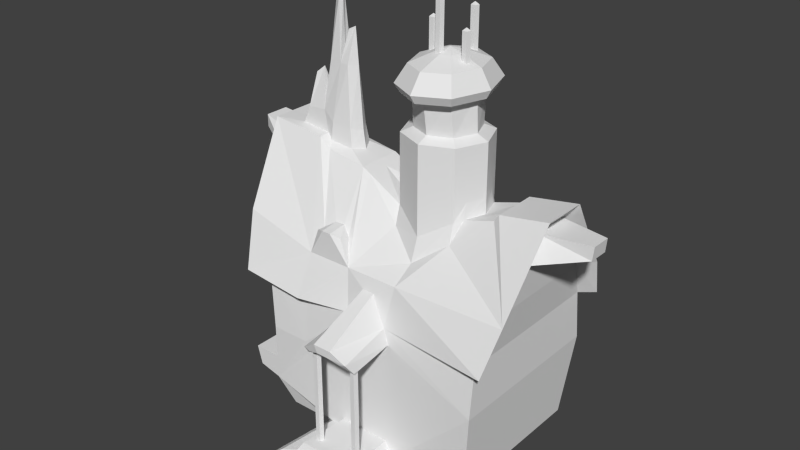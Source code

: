 # Source: cake_shop.blend  (saved by Blender 2.72.0; exported with 4.5.12 LTS)
import bpy
from mathutils import Matrix  # noqa: F401  (used for matrix-valued properties, if any)

bpy.ops.wm.read_factory_settings(use_empty=True)
scene = bpy.context.scene
scene.name = 'Scene'

# ---- collections
col_collection_1 = bpy.data.collections.new('Collection 1'); scene.collection.children.link(col_collection_1)

# ---- materials (node trees are filled in below, after node groups)
mat_material = bpy.data.materials.new('Material')
mat_material.alpha_threshold = 0.0
mat_material.use_transparent_shadow = False
mat_material.roughness = 0.5
mat_material.line_color = (0.0, 0.0, 0.0, 1.0)

# ---- material node trees

# ---- world
world_world = bpy.data.worlds.new('World'); scene.world = world_world
world_world.color = (0.05088, 0.05088, 0.05088)
world_world.use_sun_shadow = False
world_world.sun_shadow_jitter_overblur = 0.0
world_world.cycles.sampling_method = 'MANUAL'
world_world.cycles.sample_map_resolution = 256

# ---- meshes
me_cylinder_009 = bpy.data.meshes.new('Cylinder.009')
me_cylinder_009.from_pydata([(0.0, 1.0, -1.129), (0.9511, 0.309, -1.129), (0.5878, -0.809, -1.129), (-0.5878, -0.809, -1.129), (-0.9511, 0.309, -1.129), (1.748e-07, 1.0, 0.8706), (0.9511, 0.309, 0.8706), (0.5878, -0.809, 0.8706), (-0.5878, -0.809, 0.8706), (-0.9511, 0.309, 0.8706)], [], [(0, 5, 6, 1), (1, 6, 7, 2), (2, 7, 8, 3), (3, 8, 9, 4), (5, 0, 4, 9)])
_uv = me_cylinder_009.uv_layers.new(name='UVTex')
_uv.uv.foreach_set('vector', [0.8641, 0.1675, 0.8641, 0.2468, 0.8377, 0.2468, 0.8377, 0.1675, 0.8377, 0.1675, 0.8377, 0.2468, 0.8113, 0.2468, 0.8113, 0.1675, 0.8113, 0.1675, 0.8113, 0.2468, 0.785, 0.2468, 0.785, 0.1675, 0.785, 0.1675, 0.785, 0.2468, 0.7586, 0.2468, 0.7586, 0.1675, 0.7322, 0.2468, 0.7322, 0.1675, 0.7586, 0.1675, 0.7586, 0.2468])
me_cylinder_009.materials.append(mat_material)
me_cylinder_009.use_remesh_preserve_volume = False
me_cylinder_009.use_remesh_preserve_attributes = False
me_cylinder_009.use_mirror_vertex_groups = False
me_cylinder_009.update()
me_cylinder_008 = bpy.data.meshes.new('Cylinder.008')
me_cylinder_008.from_pydata([(0.0, 1.0, -3.625), (0.9511, 0.309, -3.625), (0.5878, -0.809, -3.625), (-0.5878, -0.809, -3.625), (-0.9511, 0.309, -3.625), (1.748e-07, 1.0, -1.625), (0.9511, 0.309, -1.625), (0.5878, -0.809, -1.625), (-0.5878, -0.809, -1.625), (-0.9511, 0.309, -1.625), (0.0, 0.0, -1.53)], [], [(10, 6, 5), (10, 7, 6), (10, 8, 7), (10, 9, 8), (10, 5, 9), (0, 5, 6, 1), (1, 6, 7, 2), (2, 7, 8, 3), (3, 8, 9, 4), (5, 0, 4, 9)])
_uv = me_cylinder_008.uv_layers.new(name='UVTex')
_uv.uv.foreach_set('vector', [0.8818, 0.2506, 0.8377, 0.2468, 0.8641, 0.2468, 0.8818, 0.2506, 0.8113, 0.2468, 0.8377, 0.2468, 0.7499, 0.2506, 0.785, 0.2468, 0.8113, 0.2468, 0.7499, 0.2506, 0.7586, 0.2468, 0.785, 0.2468, 0.7499, 0.2506, 0.7322, 0.2468, 0.7586, 0.2468, 0.8641, 0.1675, 0.8641, 0.2468, 0.8377, 0.2468, 0.8377, 0.1675, 0.8377, 0.1675, 0.8377, 0.2468, 0.8113, 0.2468, 0.8113, 0.1675, 0.8113, 0.1675, 0.8113, 0.2468, 0.785, 0.2468, 0.785, 0.1675, 0.785, 0.1675, 0.785, 0.2468, 0.7586, 0.2468, 0.7586, 0.1675, 0.7322, 0.2468, 0.7322, 0.1675, 0.7586, 0.1675, 0.7586, 0.2468])
me_cylinder_008.materials.append(mat_material)
me_cylinder_008.use_remesh_preserve_volume = False
me_cylinder_008.use_remesh_preserve_attributes = False
me_cylinder_008.use_mirror_vertex_groups = False
me_cylinder_008.update()
me_cylinder_007 = bpy.data.meshes.new('Cylinder.007')
me_cylinder_007.from_pydata([(0.0, 1.0, -1.129), (0.9511, 0.309, -1.129), (0.5878, -0.809, -1.129), (-0.5878, -0.809, -1.129), (-0.9511, 0.309, -1.129), (1.748e-07, 1.0, 0.8706), (0.9511, 0.309, 0.8706), (0.5878, -0.809, 0.8706), (-0.5878, -0.809, 0.8706), (-0.9511, 0.309, 0.8706)], [], [(0, 5, 6, 1), (1, 6, 7, 2), (2, 7, 8, 3), (3, 8, 9, 4), (5, 0, 4, 9)])
_uv = me_cylinder_007.uv_layers.new(name='UVTex')
_uv.uv.foreach_set('vector', [0.8641, 0.1675, 0.8641, 0.2468, 0.8377, 0.2468, 0.8377, 0.1675, 0.8377, 0.1675, 0.8377, 0.2468, 0.8113, 0.2468, 0.8113, 0.1675, 0.8113, 0.1675, 0.8113, 0.2468, 0.785, 0.2468, 0.785, 0.1675, 0.785, 0.1675, 0.785, 0.2468, 0.7586, 0.2468, 0.7586, 0.1675, 0.7322, 0.2468, 0.7322, 0.1675, 0.7586, 0.1675, 0.7586, 0.2468])
me_cylinder_007.materials.append(mat_material)
me_cylinder_007.use_remesh_preserve_volume = False
me_cylinder_007.use_remesh_preserve_attributes = False
me_cylinder_007.use_mirror_vertex_groups = False
me_cylinder_007.update()
me_cylinder_006 = bpy.data.meshes.new('Cylinder.006')
me_cylinder_006.from_pydata([(0.0, 1.0, -3.625), (0.9511, 0.309, -3.625), (0.5878, -0.809, -3.625), (-0.5878, -0.809, -3.625), (-0.9511, 0.309, -3.625), (1.748e-07, 1.0, -1.625), (0.9511, 0.309, -1.625), (0.5878, -0.809, -1.625), (-0.5878, -0.809, -1.625), (-0.9511, 0.309, -1.625), (0.0, 0.0, -1.53)], [], [(10, 6, 5), (10, 7, 6), (10, 8, 7), (10, 9, 8), (10, 5, 9), (0, 5, 6, 1), (1, 6, 7, 2), (2, 7, 8, 3), (3, 8, 9, 4), (5, 0, 4, 9)])
_uv = me_cylinder_006.uv_layers.new(name='UVTex')
_uv.uv.foreach_set('vector', [0.8818, 0.2506, 0.8377, 0.2468, 0.8641, 0.2468, 0.8818, 0.2506, 0.8113, 0.2468, 0.8377, 0.2468, 0.7499, 0.2506, 0.785, 0.2468, 0.8113, 0.2468, 0.7499, 0.2506, 0.7586, 0.2468, 0.785, 0.2468, 0.7499, 0.2506, 0.7322, 0.2468, 0.7586, 0.2468, 0.8641, 0.1675, 0.8641, 0.2468, 0.8377, 0.2468, 0.8377, 0.1675, 0.8377, 0.1675, 0.8377, 0.2468, 0.8113, 0.2468, 0.8113, 0.1675, 0.8113, 0.1675, 0.8113, 0.2468, 0.785, 0.2468, 0.785, 0.1675, 0.785, 0.1675, 0.785, 0.2468, 0.7586, 0.2468, 0.7586, 0.1675, 0.7322, 0.2468, 0.7322, 0.1675, 0.7586, 0.1675, 0.7586, 0.2468])
me_cylinder_006.materials.append(mat_material)
me_cylinder_006.use_remesh_preserve_volume = False
me_cylinder_006.use_remesh_preserve_attributes = False
me_cylinder_006.use_mirror_vertex_groups = False
me_cylinder_006.update()
me_cylinder_005 = bpy.data.meshes.new('Cylinder.005')
me_cylinder_005.from_pydata([(0.0, 1.0, -3.625), (0.9511, 0.309, -3.625), (0.5878, -0.809, -3.625), (-0.5878, -0.809, -3.625), (-0.9511, 0.309, -3.625), (1.748e-07, 1.0, -1.625), (0.9511, 0.309, -1.625), (0.5878, -0.809, -1.625), (-0.5878, -0.809, -1.625), (-0.9511, 0.309, -1.625), (0.0, 0.0, -1.53)], [], [(10, 6, 5), (10, 7, 6), (10, 8, 7), (10, 9, 8), (10, 5, 9), (0, 5, 6, 1), (1, 6, 7, 2), (2, 7, 8, 3), (3, 8, 9, 4), (5, 0, 4, 9)])
_uv = me_cylinder_005.uv_layers.new(name='UVTex')
_uv.uv.foreach_set('vector', [0.8818, 0.2506, 0.8377, 0.2468, 0.8641, 0.2468, 0.8818, 0.2506, 0.8113, 0.2468, 0.8377, 0.2468, 0.7499, 0.2506, 0.785, 0.2468, 0.8113, 0.2468, 0.7499, 0.2506, 0.7586, 0.2468, 0.785, 0.2468, 0.7499, 0.2506, 0.7322, 0.2468, 0.7586, 0.2468, 0.8641, 0.1675, 0.8641, 0.2468, 0.8377, 0.2468, 0.8377, 0.1675, 0.8377, 0.1675, 0.8377, 0.2468, 0.8113, 0.2468, 0.8113, 0.1675, 0.8113, 0.1675, 0.8113, 0.2468, 0.785, 0.2468, 0.785, 0.1675, 0.785, 0.1675, 0.785, 0.2468, 0.7586, 0.2468, 0.7586, 0.1675, 0.7322, 0.2468, 0.7322, 0.1675, 0.7586, 0.1675, 0.7586, 0.2468])
me_cylinder_005.materials.append(mat_material)
me_cylinder_005.use_remesh_preserve_volume = False
me_cylinder_005.use_remesh_preserve_attributes = False
me_cylinder_005.use_mirror_vertex_groups = False
me_cylinder_005.update()
me_cylinder_001 = bpy.data.meshes.new('Cylinder.001')
me_cylinder_001.from_pydata([(0.0, 1.0, -3.625), (0.9511, 0.309, -3.625), (0.5878, -0.809, -3.625), (-0.5878, -0.809, -3.625), (-0.9511, 0.309, -3.625), (1.748e-07, 1.0, -1.625), (0.9511, 0.309, -1.625), (0.5878, -0.809, -1.625), (-0.5878, -0.809, -1.625), (-0.9511, 0.309, -1.625), (0.0, 0.0, -1.53)], [], [(10, 6, 5), (10, 7, 6), (10, 8, 7), (10, 9, 8), (10, 5, 9), (0, 5, 6, 1), (1, 6, 7, 2), (2, 7, 8, 3), (3, 8, 9, 4), (5, 0, 4, 9)])
_uv = me_cylinder_001.uv_layers.new(name='UVTex')
_uv.uv.foreach_set('vector', [0.8818, 0.2506, 0.8377, 0.2468, 0.8641, 0.2468, 0.8818, 0.2506, 0.8113, 0.2468, 0.8377, 0.2468, 0.7499, 0.2506, 0.785, 0.2468, 0.8113, 0.2468, 0.7499, 0.2506, 0.7586, 0.2468, 0.785, 0.2468, 0.7499, 0.2506, 0.7322, 0.2468, 0.7586, 0.2468, 0.8641, 0.1675, 0.8641, 0.2468, 0.8377, 0.2468, 0.8377, 0.1675, 0.8377, 0.1675, 0.8377, 0.2468, 0.8113, 0.2468, 0.8113, 0.1675, 0.8113, 0.1675, 0.8113, 0.2468, 0.785, 0.2468, 0.785, 0.1675, 0.785, 0.1675, 0.785, 0.2468, 0.7586, 0.2468, 0.7586, 0.1675, 0.7322, 0.2468, 0.7322, 0.1675, 0.7586, 0.1675, 0.7586, 0.2468])
me_cylinder_001.materials.append(mat_material)
me_cylinder_001.use_remesh_preserve_volume = False
me_cylinder_001.use_remesh_preserve_attributes = False
me_cylinder_001.use_mirror_vertex_groups = False
me_cylinder_001.update()
me_cube_001 = bpy.data.meshes.new('Cube.001')
me_cube_001.from_pydata([(3.7, 0.6901, 5.14), (2.993, 0.983, 5.14), (3.993, -0.01699, 5.14), (3.7, -0.7241, 5.14), (2.993, -1.017, 5.14), (2.286, -0.7241, 5.14), (1.993, -0.01699, 5.14), (2.286, 0.6901, 5.14), (3.813, -0.4524, 4.854), (3.7, -0.7241, 4.457), (5.51, -0.4524, 4.73), (2.188, 0.4524, 4.854), (2.286, 0.6901, 4.506), (2.993, -1.017, 4.029), (1.993, -0.01699, 4.854), (2.993, 0.983, 4.079), (2.286, -0.7241, 4.457), (2.174, -0.4524, 4.854), (3.993, -0.01699, 4.854), (5.192, -2.041, 1.0), (2.994, -1.964, 1.845), (3.539, -1.897, -1.0), (4.998, -1.897, -1.0), (1.709, -1.964, 1.845), (1.165, -1.897, -1.0), (4.998, 1.788, -1.0), (3.473, 1.788, -1.0), (2.994, 2.041, 1.0), (5.192, 2.041, 1.0), (1.252, 1.788, -1.0), (1.709, 2.041, 1.0), (5.351, -1.464, 3.18), (4.998, 2.384e-07, -1.0), (5.192, -9.537e-07, 1.0), (5.351, -7.313e-07, 3.18), (5.51, -3.295e-07, 4.73), (5.351, 1.464, 3.18), (5.51, 0.4524, 4.73), (1.709, 1.901, 2.215), (2.994, 1.901, 2.215), (5.192, 1.901, 2.215), (5.192, -1.901, 2.215), (5.192, -9.127e-07, 2.215), (3.7, 0.6901, 4.506), (3.799, 0.4524, 4.854), (2.286, 0.6901, 6.09), (1.993, -0.01699, 6.09), (2.286, -0.7241, 6.09), (2.993, -1.017, 6.09), (3.7, -0.7241, 6.09), (3.993, -0.01699, 6.09), (2.993, 0.983, 6.09), (3.7, 0.6901, 6.09), (3.508, 0.498, 6.202), (2.993, 0.7113, 6.202), (3.722, -0.01699, 6.202), (3.508, -0.5319, 6.202), (2.993, -0.7452, 6.202), (2.478, -0.5319, 6.202), (2.265, -0.01699, 6.202), (2.478, 0.498, 6.202), (-0.3191, 2.041, 1.0), (-0.5269, 1.901, 2.373), (-0.7714, -1.464, 3.608), (-1.091, -0.4524, 5.064), (-0.7714, 1.464, 3.608), (0.07196, 1.788, -1.0), (0.07196, 1.151e-06, -1.0), (-1.091, 0.4524, 5.064), (0.07196, -1.897, -1.0), (-0.5269, -1.901, 2.373), (-1.091, 3.406e-07, 5.064), (-0.3191, -2.041, 1.0), (-0.7714, 6.868e-07, 3.608), (-0.5269, 8.562e-07, 2.373), (-0.3191, 9.127e-07, 1.0), (2.133, -3.285, 2.17), (2.57, -3.285, 2.17), (1.709, -3.021, 1.673), (2.994, -3.021, 1.673), (2.748, -3.021, 1.749), (1.955, -3.021, 1.751), (2.486, -3.285, 1.992), (2.217, -3.285, 1.992), (2.217, -1.869, 2.378), (2.486, -1.869, 2.378), (1.386, -2.041, -0.8321), (3.318, -2.041, -0.8321), (3.468, -3.485, -0.8321), (1.236, -3.485, -0.8321), (0.9807, -3.671, -1.0), (3.723, -3.671, -1.0), (1.535, -3.334, -0.7931), (3.169, -3.334, -0.7931), (3.059, -2.041, -0.7931), (1.644, -2.041, -0.7931), (1.736, -2.035, -0.6141), (2.968, -2.035, -0.6141), (3.063, -3.224, -0.6141), (1.64, -3.224, -0.6141), (2.188, 0.5505, 4.299), (1.993, -0.01109, 4.299), (3.993, -0.01109, 4.486), (3.799, 0.5504, 4.486), (2.286, 0.8348, 4.064), (2.993, 1.185, 3.543), (2.993, -1.207, 3.483), (2.286, -0.857, 4.003), (-1.478, -0.532, 5.415), (-1.478, 0.009229, 5.415), (-1.478, 0.5505, 5.415), (-0.9141, -2.231, 2.371), (-1.159, -1.742, 3.64), (-1.159, 1.76, 3.64), (-0.9141, 2.165, 2.38), (1.709, 2.165, 2.221), (2.994, 2.165, 2.221), (5.844, -0.532, 5.082), (5.844, 0.009228, 5.082), (5.526, 2.165, 2.221), (2.174, -0.532, 4.299), (5.844, 0.5504, 5.082), (3.813, -0.532, 4.486), (3.7, -0.857, 4.003), (5.685, 1.76, 3.212), (3.7, 0.8348, 4.064), (5.526, -2.231, 2.212), (5.685, -1.742, 3.212), (1.288, 0.5505, 4.8), (1.288, 0.009228, 4.8), (1.709, 1.76, 3.151), (2.994, 1.76, 3.151), (2.994, -1.742, 3.151), (1.288, -0.532, 4.8), (2.502, 0.587, 7.048), (2.299, -0.01699, 7.048), (2.502, -0.621, 7.048), (2.993, -0.8712, 7.048), (3.485, -0.621, 7.048), (3.688, -0.01699, 7.048), (2.993, 0.8372, 7.048), (3.485, 0.587, 7.048), (3.638, 0.7752, 6.98), (2.993, 1.103, 6.98), (3.904, -0.01699, 6.98), (3.638, -0.8092, 6.98), (2.993, -1.137, 6.98), (2.349, -0.8092, 6.98), (2.082, -0.01699, 6.98), (2.349, 0.7752, 6.98), (2.274, 0.8678, 7.18), (1.976, -0.01699, 7.18), (2.274, -0.9018, 7.18), (2.993, -1.268, 7.18), (3.713, -0.9018, 7.18), (4.011, -0.01699, 7.18), (2.993, 1.234, 7.18), (3.713, 0.8678, 7.18), (3.541, 0.657, 7.58), (2.993, 0.9361, 7.58), (3.768, -0.01699, 7.58), (3.541, -0.6909, 7.58), (2.993, -0.9701, 7.58), (2.445, -0.6909, 7.58), (2.218, -0.01699, 7.58), (2.445, 0.657, 7.58), (2.785, 0.2396, 7.78), (2.698, -0.01699, 7.78), (2.785, -0.2735, 7.78), (2.993, -0.3798, 7.78), (3.202, -0.2735, 7.78), (3.288, -0.01699, 7.78), (2.993, 0.3458, 7.78), (3.202, 0.2396, 7.78), (2.991, -0.01699, 7.869), (1.848, -1.936, 2.192), (2.858, -1.936, 2.192), (2.924, -3.217, 1.94), (1.784, -3.217, 1.94), (1.949, -3.217, 1.89), (2.76, -3.217, 1.889), (2.754, -1.931, 1.96), (1.952, -1.931, 1.96), (-0.3191, 2.041, -0.3645), (-0.3191, -2.041, -0.3645), (-0.3191, 1.071e-06, -0.3645), (-0.3191, 2.041, 0.2118), (-0.3191, -2.041, 0.2118), (-0.3191, 1.02e-06, 0.2118), (-0.9708, 1.08e-06, 0.2118), (-0.9708, -2.041, 0.2118), (-0.9708, 2.041, 0.2118), (-0.8487, 1.134e-06, -0.2321), (-0.8487, -2.041, -0.2321), (-0.8487, 2.041, -0.2321), (0.6247, 2.041, 1.0), (0.6247, 1.901, 2.215), (0.6247, -1.901, 2.215), (0.6247, -2.041, 1.0), (0.6247, -2.231, 2.212), (0.6247, 2.165, 2.221), (-0.1452, -0.532, 5.277), (-0.1452, 0.5505, 5.277), (0.6247, 1.76, 3.151), (1.102, 0.009229, 4.9), (1.102, -0.532, 4.9), (0.1267, -0.532, 5.053), (1.102, 0.5505, 4.9), (0.1267, 0.5505, 5.053), (2.208, -1.838, 2.852), (2.495, -1.838, 2.852), (4.566, -0.00432, 4.713), (4.675, 0.002454, 4.883), (4.552, 0.5504, 4.713), (4.666, 0.5504, 4.883), (4.671, -0.532, 4.883), (4.562, -0.532, 4.713), (5.448, -4.849e-07, 4.131), (5.448, -0.8437, 4.131), (5.448, 0.8437, 4.131), (5.783, 1.019, 4.358), (5.783, -1.0, 4.358), (-0.9847, -0.7888, 4.58), (-0.9847, 0.7888, 4.58), (-0.9847, 4.557e-07, 4.58), (-2.053, 8.342e-07, 4.951), (-2.053, 0.2917, 4.951), (-2.053, -0.2917, 4.951), (-2.053, 7.592e-07, 5.247), (-2.053, 0.2927, 5.247), (-2.053, -0.2927, 5.247), (6.652, 0.242, 4.417), (6.652, -0.242, 4.417), (6.652, -1.309e-06, 4.417), (6.685, 0.2387, 4.734), (6.685, -1.227e-06, 4.734), (6.685, -0.2387, 4.734), (0.02022, 0.3866, 5.175), (0.5533, 0.305, 5.091), (0.02022, -0.3493, 5.175), (0.5533, -0.2865, 5.091), (0.7125, 0.009229, 5.038), (-0.1284, 0.305, 5.298), (-0.1284, -0.2865, 5.298), (-0.8567, 0.305, 5.373), (-0.9378, 0.009229, 5.373), (-0.8567, -0.2865, 5.373), (-0.7262, -0.2448, 5.758), (-0.8072, 0.009229, 5.758), (-0.7262, 0.2632, 5.758), (-0.2704, 0.2632, 5.799), (0.6441, 0.009229, 5.463), (0.4849, -0.2448, 5.516), (0.02704, -0.3076, 5.588), (0.4849, 0.2632, 5.516), (0.02704, 0.3448, 5.588), (-0.2704, -0.2448, 5.799), (-0.2704, 0.009229, 5.928), (-0.4593, 0.009229, 6.701), (-0.6291, 0.08175, 6.545), (-0.6673, 0.009229, 6.521), (-0.6291, -0.06329, 6.545), (-0.1937, 0.009229, 6.939), (-0.1112, -0.1683, 6.939), (0.1739, 0.1868, 6.939), (0.379, 0.1868, 6.939), (0.1739, -0.1683, 6.939), (0.379, -0.1683, 6.939), (0.1739, 0.009229, 6.939), (0.5382, 0.009229, 6.939), (-0.1112, 0.1868, 6.939), (0.1328, 0.009229, 8.327), (0.09582, -0.0839, 8.348), (0.09582, 0.1024, 8.348), (-0.0419, 0.009229, 8.426), (0.356, 0.009229, 7.711), (0.356, -0.07525, 7.711), (0.4816, -0.003005, 7.778), (0.356, 0.09371, 7.711), (0.7659, -1.44, 3.634), (1.417, -1.385, 3.634), (1.428, -1.656, 3.719), (0.7777, -1.656, 3.719), (0.6247, -1.742, 3.151), (1.709, -1.742, 3.151), (0.9828, -1.302, 3.838), (1.2, -1.284, 3.838), (1.211, -1.755, 3.794), (0.9946, -1.755, 3.794)], [], [(9, 8, 3), (12, 11, 7), (25, 26, 27, 28), (26, 29, 30, 27), (32, 25, 28, 33), (33, 19, 22, 32), (42, 34, 31, 41), (40, 36, 34, 42), (9, 3, 4, 13), (3, 8, 18, 2), (0, 43, 15, 1), (2, 0, 52, 50), (5, 4, 48, 47), (6, 5, 47, 46), (1, 7, 45, 51), (0, 1, 51, 52), (7, 6, 46, 45), (3, 2, 50, 49), (4, 3, 49, 48), (48, 49, 56, 57), (49, 50, 55, 56), (45, 46, 59, 60), (52, 51, 54, 53), (51, 45, 60, 54), (46, 47, 58, 59), (47, 48, 57, 58), (50, 52, 53, 55), (70, 63, 73, 74), (74, 73, 65, 62), (77, 76, 83, 82), (82, 83, 84, 85), (23, 182, 81, 78), (20, 79, 80, 181), (20, 181, 182, 23), (87, 22, 19), (20, 87, 19), (87, 21, 22), (23, 86, 87, 20), (21, 87, 88, 91), (86, 24, 90, 89), (89, 90, 91, 88), (88, 87, 94, 93), (89, 88, 93, 92), (86, 89, 92, 95), (95, 92, 99, 96), (92, 93, 98, 99), (93, 94, 97, 98), (97, 96, 99, 98), (4, 5, 16, 13), (1, 15, 12, 7), (7, 11, 14, 6), (5, 6, 14, 17), (5, 17, 16), (14, 11, 100, 101), (44, 18, 102, 103), (12, 15, 105, 104), (13, 16, 107, 106), (71, 64, 108, 109), (68, 71, 109, 110), (63, 70, 111, 112), (62, 65, 113, 114), (39, 38, 115, 116), (10, 35, 118, 117), (40, 39, 116, 119), (16, 17, 120, 107), (35, 37, 121, 118), (17, 14, 101, 120), (8, 9, 123, 122), (36, 40, 119, 124), (43, 44, 103, 125), (15, 43, 125, 105), (18, 8, 122, 102), (176, 41, 126), (41, 31, 127, 126), (9, 13, 106, 123), (11, 12, 104, 100), (100, 128, 129, 101), (104, 130, 128), (104, 105, 131, 130), (105, 125, 124, 131), (123, 106, 132, 127), (106, 107, 284, 132), (120, 101, 129, 133), (107, 120, 133, 284), (126, 127, 132, 176), (116, 131, 124, 119), (115, 130, 131, 116), (100, 104, 128), (0, 2, 18, 44), (0, 44, 43), (55, 53, 141, 139), (58, 57, 137, 136), (59, 58, 136, 135), (54, 60, 134, 140), (53, 54, 140, 141), (60, 59, 135, 134), (56, 55, 139, 138), (57, 56, 138, 137), (138, 145, 146, 137), (139, 144, 145, 138), (135, 148, 149, 134), (140, 143, 142, 141), (134, 149, 143, 140), (136, 147, 148, 135), (137, 146, 147, 136), (141, 142, 144, 139), (142, 157, 155, 144), (146, 153, 152, 147), (147, 152, 151, 148), (149, 150, 156, 143), (143, 156, 157, 142), (148, 151, 150, 149), (144, 155, 154, 145), (145, 154, 153, 146), (154, 161, 162, 153), (155, 160, 161, 154), (151, 164, 165, 150), (156, 159, 158, 157), (150, 165, 159, 156), (152, 163, 164, 151), (153, 162, 163, 152), (157, 158, 160, 155), (158, 173, 171, 160), (162, 169, 168, 163), (163, 168, 167, 164), (165, 166, 172, 159), (159, 172, 173, 158), (164, 167, 166, 165), (160, 171, 170, 161), (161, 170, 169, 162), (170, 174, 169), (171, 174, 170), (167, 174, 166), (172, 174, 173), (166, 174, 172), (168, 174, 167), (169, 174, 168), (173, 174, 171), (20, 176, 177, 79), (176, 77, 177), (175, 178, 76), (175, 23, 78, 178), (76, 178, 179, 83), (178, 78, 81, 179), (79, 177, 180, 80), (177, 77, 82, 180), (80, 180, 181), (180, 82, 85, 181), (83, 179, 182, 84), (179, 81, 182), (181, 85, 84, 182), (183, 66, 67, 185), (185, 67, 69, 184), (61, 186, 188, 75), (75, 188, 187, 72), (187, 188, 189, 190), (188, 186, 191, 189), (184, 187, 190, 193), (186, 183, 194, 191), (185, 184, 193, 192), (183, 185, 192, 194), (191, 194, 192, 189), (189, 192, 193, 190), (70, 197, 199, 111), (197, 175, 199), (38, 196, 200, 115), (196, 62, 114, 200), (284, 283, 199, 175), (283, 112, 111, 199), (115, 200, 203, 130), (200, 114, 113, 203), (29, 66, 183, 186), (61, 195, 186), (29, 186, 195, 30), (24, 86, 184, 69), (23, 198, 184, 86), (184, 198, 72, 187), (129, 204, 205, 133), (128, 207, 204, 129), (208, 207, 130, 203), (207, 128, 130), (210, 209, 76, 77), (176, 210, 77), (209, 175, 76), (209, 210, 132, 284), (175, 209, 284), (210, 176, 132), (23, 175, 197, 198), (70, 72, 198, 197), (70, 74, 75, 72), (61, 75, 74, 62), (19, 41, 176, 20), (19, 33, 42, 41), (28, 40, 42, 33), (27, 39, 40, 28), (27, 30, 38, 39), (30, 195, 196, 38), (61, 62, 196, 195), (102, 211, 213, 103), (211, 212, 214, 213), (212, 118, 121, 214), (122, 216, 211, 102), (216, 215, 212, 211), (215, 117, 118, 212), (216, 122, 123), (103, 213, 125), (124, 213, 214), (124, 125, 213), (123, 127, 216), (127, 215, 216), (34, 217, 218, 31), (36, 219, 217, 34), (37, 219, 220, 121), (219, 36, 124, 220), (31, 218, 221, 127), (218, 10, 117, 221), (63, 222, 224, 73), (73, 224, 223, 65), (108, 112, 283, 201), (202, 208, 203), (110, 202, 203, 113), (65, 68, 110, 113), (63, 112, 108, 64), (223, 224, 225, 226), (224, 222, 227, 225), (68, 223, 226, 229), (222, 64, 230, 227), (64, 71, 228, 230), (71, 68, 229, 228), (227, 230, 228, 225), (225, 228, 229, 226), (121, 220, 124, 214), (117, 215, 127, 221), (217, 219, 231, 233), (218, 217, 233, 232), (219, 37, 234, 231), (10, 218, 232, 236), (35, 10, 236, 235), (37, 35, 235, 234), (233, 235, 236, 232), (231, 234, 235, 233), (204, 207, 238, 241), (205, 204, 241, 240), (208, 202, 242, 237), (207, 208, 237, 238), (201, 206, 239, 243), (206, 205, 240, 239), (202, 110, 244, 242), (108, 201, 243, 246), (110, 109, 245, 244), (109, 108, 246, 245), (245, 246, 247, 248), (244, 245, 248, 249), (246, 243, 256, 247), (242, 244, 249, 250), (239, 240, 252, 253), (243, 239, 253, 256), (238, 237, 255, 254), (237, 242, 250, 255), (240, 241, 251, 252), (241, 238, 254, 251), (256, 257, 258), (257, 250, 258), (250, 249, 259, 258), (247, 256, 258, 261), (249, 248, 260, 259), (248, 247, 261, 260), (256, 253, 266, 263), (250, 257, 262, 270), (257, 256, 263, 262), (251, 254, 265, 269), (252, 251, 269, 267), (255, 250, 270, 264), (254, 255, 264, 265), (253, 252, 267, 266), (259, 260, 261, 258), (268, 264, 273, 271), (266, 268, 271, 272), (264, 270, 274, 273), (262, 263, 274), (270, 262, 274), (263, 266, 272, 274), (264, 268, 275, 278), (268, 266, 276, 275), (266, 267, 277, 276), (265, 264, 278, 277), (267, 269, 277), (269, 265, 277), (278, 275, 276, 277), (271, 273, 274, 272), (284, 133, 205, 280), (201, 283, 279, 206), (284, 280, 281), (279, 283, 282), (285, 286, 205, 206), (279, 285, 206), (286, 280, 205), (286, 285, 288, 287), (287, 288, 283, 284), (281, 287, 284), (288, 282, 283), (279, 282, 285), (282, 288, 285), (281, 286, 287), (280, 286, 281)])
_uv = me_cube_001.uv_layers.new(name='UVTex')
_uv.uv.foreach_set('vector', [0.5006, 0.4188, 0.5209, 0.4486, 0.5006, 0.47, 0.7139, 0.4222, 0.7317, 0.4482, 0.7139, 0.4696, 0.01721, 0.6105, 0.1197, 0.6105, 0.1519, 0.7449, 0.00421, 0.7449, 0.1197, 0.6105, 0.2689, 0.6105, 0.2382, 0.7449, 0.1519, 0.7449, 0.5564, 0.007153, 0.6763, 0.007153, 0.6933, 0.1413, 0.5564, 0.1413, 0.5564, 0.1413, 0.4195, 0.1413, 0.4292, 0.007153, 0.5564, 0.007153, 0.5564, 0.2227, 0.5564, 0.2874, 0.4582, 0.2874, 0.4289, 0.2227, 0.6839, 0.2227, 0.6546, 0.2874, 0.5564, 0.2874, 0.5564, 0.2227, 0.4999, 0.419, 0.4999, 0.47, 0.447, 0.47, 0.447, 0.387, 0.5006, 0.47, 0.5209, 0.4486, 0.5536, 0.4486, 0.5536, 0.47, 0.6074, 0.47, 0.6074, 0.4226, 0.6602, 0.3906, 0.6602, 0.47, 0.5536, 0.47, 0.6066, 0.47, 0.6066, 0.5412, 0.5536, 0.5412, 0.3942, 0.47, 0.447, 0.47, 0.447, 0.541, 0.3942, 0.541, 0.7668, 0.4696, 0.8197, 0.4696, 0.8197, 0.5407, 0.7668, 0.5407, 0.6602, 0.47, 0.7131, 0.47, 0.7131, 0.541, 0.6602, 0.541, 0.6074, 0.47, 0.6602, 0.47, 0.6602, 0.541, 0.6074, 0.541, 0.7139, 0.4696, 0.7668, 0.4696, 0.7668, 0.5407, 0.7139, 0.5407, 0.5006, 0.47, 0.5536, 0.47, 0.5536, 0.5412, 0.5006, 0.5412, 0.447, 0.47, 0.4999, 0.47, 0.4999, 0.541, 0.447, 0.541, 0.3928, 0.843, 0.4339, 0.86, 0.4228, 0.8712, 0.3928, 0.8588, 0.4339, 0.86, 0.451, 0.9012, 0.4352, 0.9012, 0.4228, 0.8712, 0.3517, 0.9423, 0.3347, 0.9012, 0.3505, 0.9012, 0.3629, 0.9311, 0.4339, 0.9423, 0.3928, 0.9593, 0.3928, 0.9435, 0.4228, 0.9311, 0.3928, 0.9593, 0.3517, 0.9423, 0.3629, 0.9311, 0.3928, 0.9435, 0.3347, 0.9012, 0.3517, 0.86, 0.3629, 0.8712, 0.3505, 0.9012, 0.3517, 0.86, 0.3928, 0.843, 0.3928, 0.8588, 0.3629, 0.8712, 0.451, 0.9012, 0.4339, 0.9423, 0.4228, 0.9311, 0.4352, 0.9012, 0.6888, 0.8382, 0.6594, 0.9214, 0.5609, 0.9214, 0.5609, 0.8382, 0.5609, 0.8382, 0.5609, 0.9214, 0.4623, 0.9214, 0.4329, 0.8382, 0.244, 0.9822, 0.2037, 0.9822, 0.2114, 0.9657, 0.2363, 0.9657, 0.9395, 0.1403, 0.9137, 0.1403, 0.9137, 0.004781, 0.9395, 0.004781, 0.8651, 0.01385, 0.8884, 0.01073, 0.8887, 0.1151, 0.8651, 0.1151, 0.9881, 0.01385, 0.9881, 0.1151, 0.9645, 0.1151, 0.9651, 0.01073, 0.2714, 0.1978, 0.2549, 0.2064, 0.2017, 0.2064, 0.1852, 0.1978, 0.2931, 0.01808, 0.4059, 0.006818, 0.4189, 0.141, 0.2714, 0.1978, 0.2931, 0.01808, 0.4189, 0.141, 0.2931, 0.01808, 0.3079, 0.006818, 0.4059, 0.006818, 0.1852, 0.1978, 0.1634, 0.01808, 0.2931, 0.01808, 0.2714, 0.1978, 0.2759, 0.4005, 0.269, 0.396, 0.2737, 0.3511, 0.2816, 0.3452, 0.2088, 0.396, 0.2019, 0.4005, 0.1962, 0.3452, 0.2041, 0.3511, 0.2041, 0.3511, 0.1962, 0.3452, 0.2816, 0.3452, 0.2737, 0.3511, 0.2737, 0.3511, 0.269, 0.396, 0.2609, 0.396, 0.2644, 0.3557, 0.2041, 0.3511, 0.2737, 0.3511, 0.2644, 0.3557, 0.2135, 0.3557, 0.2088, 0.396, 0.2041, 0.3511, 0.2135, 0.3557, 0.2169, 0.396, 0.2169, 0.396, 0.2135, 0.3557, 0.2167, 0.3592, 0.2197, 0.3962, 0.2135, 0.3557, 0.2644, 0.3557, 0.2611, 0.3592, 0.2167, 0.3592, 0.2644, 0.3557, 0.2609, 0.396, 0.2581, 0.3962, 0.2611, 0.3592, 0.2581, 0.3962, 0.2197, 0.3962, 0.2167, 0.3592, 0.2611, 0.3592, 0.447, 0.47, 0.3942, 0.47, 0.3942, 0.419, 0.447, 0.387, 0.6602, 0.47, 0.6602, 0.3906, 0.7131, 0.4226, 0.7131, 0.47, 0.7139, 0.4696, 0.7317, 0.4482, 0.7668, 0.4482, 0.7668, 0.4696, 0.8197, 0.4696, 0.7668, 0.4696, 0.7668, 0.4482, 0.7994, 0.4482, 0.8197, 0.4696, 0.7994, 0.4482, 0.8197, 0.4185, 0.7668, 0.4482, 0.7317, 0.4482, 0.7244, 0.4067, 0.7664, 0.4067, 0.5887, 0.4486, 0.5536, 0.4486, 0.554, 0.421, 0.5961, 0.421, 0.7131, 0.4226, 0.6602, 0.3906, 0.6602, 0.3506, 0.7131, 0.3895, 0.447, 0.387, 0.3942, 0.419, 0.3942, 0.3851, 0.447, 0.3462, 0.904, 0.2102, 0.904, 0.1972, 0.9152, 0.1949, 0.9152, 0.2105, 0.904, 0.2232, 0.904, 0.2102, 0.9152, 0.2105, 0.9152, 0.226, 0.8949, 0.1681, 0.8878, 0.1556, 0.899, 0.1461, 0.906, 0.1601, 0.8878, 0.2648, 0.8949, 0.2523, 0.906, 0.2608, 0.899, 0.2724, 0.7866, 0.2648, 0.8236, 0.2648, 0.8236, 0.2724, 0.7866, 0.2724, 0.7143, 0.1972, 0.7143, 0.2102, 0.7047, 0.2105, 0.7047, 0.1949, 0.7235, 0.2648, 0.7866, 0.2648, 0.7866, 0.2724, 0.7138, 0.2724, 0.8197, 0.4185, 0.7994, 0.4482, 0.8053, 0.4067, 0.8197, 0.3846, 0.7143, 0.2102, 0.7143, 0.2232, 0.7047, 0.226, 0.7047, 0.2105, 0.7994, 0.4482, 0.7668, 0.4482, 0.7664, 0.4067, 0.8053, 0.4067, 0.5209, 0.4486, 0.5006, 0.4188, 0.5003, 0.3855, 0.515, 0.421, 0.7189, 0.2523, 0.7235, 0.2648, 0.7138, 0.2724, 0.7093, 0.2608, 0.6066, 0.4225, 0.5887, 0.4486, 0.5961, 0.421, 0.6074, 0.39, 0.6602, 0.3906, 0.6074, 0.4226, 0.6074, 0.3895, 0.6602, 0.3506, 0.5536, 0.4486, 0.5209, 0.4486, 0.515, 0.421, 0.554, 0.421, 0.7905, 0.1546, 0.7235, 0.1556, 0.7138, 0.1461, 0.7235, 0.1556, 0.7189, 0.1681, 0.7093, 0.1601, 0.7138, 0.1461, 0.4999, 0.419, 0.447, 0.387, 0.447, 0.3462, 0.4999, 0.3851, 0.7317, 0.4482, 0.7139, 0.4222, 0.7134, 0.3898, 0.7244, 0.4067, 0.2586, 0.9105, 0.1957, 0.9105, 0.1957, 0.8726, 0.245, 0.8712, 0.1907, 0.4965, 0.2195, 0.4508, 0.2406, 0.5333, 0.1907, 0.4965, 0.1553, 0.4704, 0.1553, 0.4508, 0.2195, 0.4508, 0.1553, 0.4704, 0.1199, 0.4965, 0.02068, 0.4539, 0.1553, 0.4508, 0.2794, 0.3214, 0.243, 0.2947, 0.2431, 0.2776, 0.3811, 0.2808, 0.243, 0.2947, 0.2068, 0.3213, 0.1772, 0.2776, 0.2431, 0.2776, 0.2576, 0.8348, 0.245, 0.8712, 0.1957, 0.8726, 0.1957, 0.8348, 0.2068, 0.3213, 0.201, 0.3365, 0.1556, 0.3622, 0.1772, 0.2776, 0.3729, 0.2295, 0.3811, 0.2808, 0.2431, 0.2776, 0.2361, 0.2285, 0.1553, 0.4043, 0.1553, 0.4508, 0.02068, 0.4539, 0.02862, 0.4043, 0.2195, 0.4043, 0.2195, 0.4508, 0.1553, 0.4508, 0.1553, 0.4043, 0.1956, 0.5082, 0.1907, 0.4965, 0.2406, 0.5333, 0.6066, 0.47, 0.5536, 0.47, 0.5536, 0.4486, 0.5887, 0.4486, 0.6066, 0.47, 0.5887, 0.4486, 0.6066, 0.4225, 0.5542, 0.545, 0.5925, 0.545, 0.5991, 0.6078, 0.5542, 0.6078, 0.4081, 0.5442, 0.447, 0.5442, 0.447, 0.6082, 0.4099, 0.6082, 0.7666, 0.5447, 0.8048, 0.5447, 0.8114, 0.6075, 0.7666, 0.6075, 0.6598, 0.5447, 0.6988, 0.5447, 0.697, 0.6087, 0.6598, 0.6087, 0.6209, 0.5447, 0.6598, 0.5447, 0.6598, 0.6087, 0.6227, 0.6087, 0.7283, 0.5447, 0.7666, 0.5447, 0.7666, 0.6075, 0.7217, 0.6075, 0.516, 0.545, 0.5542, 0.545, 0.5542, 0.6078, 0.5094, 0.6078, 0.447, 0.5442, 0.486, 0.5442, 0.4842, 0.6082, 0.447, 0.6082, 0.7822, 0.8496, 0.7662, 0.838, 0.7121, 0.838, 0.7421, 0.8496, 0.8466, 0.8496, 0.8467, 0.838, 0.7662, 0.838, 0.7822, 0.8496, 0.8456, 0.8496, 0.8453, 0.838, 0.968, 0.838, 0.9348, 0.8496, 0.9507, 0.8496, 0.9809, 0.838, 0.9271, 0.838, 0.911, 0.8496, 0.9348, 0.8496, 0.968, 0.838, 0.9809, 0.838, 0.9507, 0.8496, 0.7571, 0.8496, 0.7239, 0.838, 0.8453, 0.838, 0.8456, 0.8496, 0.7421, 0.8496, 0.7121, 0.838, 0.7239, 0.838, 0.7571, 0.8496, 0.911, 0.8496, 0.9271, 0.838, 0.8467, 0.838, 0.8466, 0.8496, 0.9271, 0.838, 0.9345, 0.8718, 0.8468, 0.8718, 0.8467, 0.838, 0.7121, 0.838, 0.698, 0.8718, 0.7067, 0.8718, 0.7239, 0.838, 0.7239, 0.838, 0.7067, 0.8718, 0.8451, 0.8718, 0.8453, 0.838, 0.968, 0.838, 0.9852, 0.8718, 0.9951, 0.8718, 0.9809, 0.838, 0.9809, 0.838, 0.9951, 0.8718, 0.9345, 0.8718, 0.9271, 0.838, 0.8453, 0.838, 0.8451, 0.8718, 0.9852, 0.8718, 0.968, 0.838, 0.8467, 0.838, 0.8468, 0.8718, 0.7589, 0.8718, 0.7662, 0.838, 0.7662, 0.838, 0.7589, 0.8718, 0.698, 0.8718, 0.7121, 0.838, 0.7589, 0.8718, 0.776, 0.9394, 0.7307, 0.9394, 0.698, 0.8718, 0.8468, 0.8718, 0.8467, 0.9394, 0.776, 0.9394, 0.7589, 0.8718, 0.8451, 0.8718, 0.8455, 0.9394, 0.9468, 0.9394, 0.9852, 0.8718, 0.9951, 0.8718, 0.9621, 0.9394, 0.9172, 0.9394, 0.9345, 0.8718, 0.9852, 0.8718, 0.9468, 0.9394, 0.9621, 0.9394, 0.9951, 0.8718, 0.7067, 0.8718, 0.745, 0.9394, 0.8455, 0.9394, 0.8451, 0.8718, 0.698, 0.8718, 0.7307, 0.9394, 0.745, 0.9394, 0.7067, 0.8718, 0.9345, 0.8718, 0.9172, 0.9394, 0.8467, 0.9394, 0.8468, 0.8718, 0.9172, 0.9394, 0.8764, 0.9731, 0.8464, 0.9731, 0.8467, 0.9394, 0.7307, 0.9394, 0.801, 0.9731, 0.8116, 0.9731, 0.745, 0.9394, 0.745, 0.9394, 0.8116, 0.9731, 0.846, 0.9731, 0.8455, 0.9394, 0.9468, 0.9394, 0.8806, 0.9731, 0.8915, 0.9731, 0.9621, 0.9394, 0.9621, 0.9394, 0.8915, 0.9731, 0.8764, 0.9731, 0.9172, 0.9394, 0.8455, 0.9394, 0.846, 0.9731, 0.8806, 0.9731, 0.9468, 0.9394, 0.8467, 0.9394, 0.8464, 0.9731, 0.8164, 0.9731, 0.776, 0.9394, 0.776, 0.9394, 0.8164, 0.9731, 0.801, 0.9731, 0.7307, 0.9394, 0.8164, 0.9731, 0.8462, 0.9881, 0.801, 0.9731, 0.8464, 0.9731, 0.8462, 0.9881, 0.8164, 0.9731, 0.846, 0.9731, 0.8462, 0.9881, 0.8806, 0.9731, 0.8915, 0.9731, 0.8462, 0.9881, 0.8764, 0.9731, 0.8806, 0.9731, 0.8462, 0.9881, 0.8915, 0.9731, 0.8116, 0.9731, 0.8462, 0.9881, 0.846, 0.9731, 0.801, 0.9731, 0.8462, 0.9881, 0.8116, 0.9731, 0.8764, 0.9731, 0.8462, 0.9881, 0.8464, 0.9731, 0.8265, 0.02442, 0.8291, 0.05763, 0.7066, 0.03348, 0.7253, 0.007934, 0.8291, 0.05763, 0.7001, 0.05551, 0.7066, 0.03348, 0.8287, 0.05785, 0.7062, 0.03373, 0.6998, 0.05574, 0.8287, 0.05785, 0.8261, 0.02468, 0.7249, 0.008207, 0.7062, 0.03373, 0.2037, 0.9822, 0.1714, 0.961, 0.1866, 0.9563, 0.2114, 0.9657, 0.1714, 0.961, 0.1645, 0.9363, 0.1872, 0.9435, 0.1866, 0.9563, 0.2832, 0.9363, 0.2768, 0.961, 0.2616, 0.9562, 0.2605, 0.9433, 0.2768, 0.961, 0.244, 0.9822, 0.2363, 0.9657, 0.2616, 0.9562, 0.9645, 0.1151, 0.9657, 0.1338, 0.9651, 0.01073, 0.9657, 0.1338, 0.9395, 0.1403, 0.9395, 0.004781, 0.9651, 0.01073, 0.9137, 0.1403, 0.888, 0.1338, 0.8884, 0.01073, 0.9137, 0.004781, 0.888, 0.1338, 0.8887, 0.1151, 0.8884, 0.01073, 0.2595, 0.3138, 0.2461, 0.3348, 0.2326, 0.3348, 0.2193, 0.3138, 0.4215, 0.6619, 0.4388, 0.6183, 0.5616, 0.6183, 0.5616, 0.6619, 0.5616, 0.6619, 0.5616, 0.6183, 0.6918, 0.6183, 0.7017, 0.6619, 0.4234, 0.7458, 0.4234, 0.6927, 0.5609, 0.6927, 0.5609, 0.7458, 0.5609, 0.7458, 0.5609, 0.6927, 0.6983, 0.6927, 0.6983, 0.7458, 0.2621, 0.5433, 0.159, 0.5433, 0.159, 0.5762, 0.2621, 0.5762, 0.159, 0.5433, 0.05588, 0.5433, 0.05588, 0.5762, 0.159, 0.5762, 0.04903, 0.04947, 0.04903, 0.08814, 0.005302, 0.08814, 0.01349, 0.05835, 0.3744, 0.6919, 0.3744, 0.6532, 0.41, 0.6621, 0.4182, 0.6919, 0.1596, 0.5809, 0.2643, 0.5809, 0.2643, 0.608, 0.1596, 0.608, 0.05494, 0.5809, 0.1596, 0.5809, 0.1596, 0.608, 0.05494, 0.608, 0.4221, 0.6923, 0.4221, 0.662, 0.5611, 0.662, 0.5611, 0.6923, 0.5611, 0.6923, 0.5611, 0.662, 0.7002, 0.662, 0.7002, 0.6923, 0.8878, 0.1556, 0.8547, 0.1556, 0.8547, 0.1461, 0.899, 0.1461, 0.8547, 0.1556, 0.8196, 0.1546, 0.8547, 0.1461, 0.8236, 0.2648, 0.8547, 0.2648, 0.8547, 0.2724, 0.8236, 0.2724, 0.8547, 0.2648, 0.8878, 0.2648, 0.899, 0.2724, 0.8547, 0.2724, 0.1772, 0.2776, 0.1216, 0.2776, 0.1216, 0.2295, 0.1843, 0.2285, 0.1216, 0.2776, 0.03013, 0.3027, 0.04267, 0.2376, 0.1216, 0.2295, 0.2195, 0.4043, 0.2738, 0.4043, 0.2738, 0.4508, 0.2195, 0.4508, 0.2738, 0.4043, 0.3507, 0.4122, 0.363, 0.4753, 0.2738, 0.4508, 0.2689, 0.6105, 0.3482, 0.6105, 0.3744, 0.6532, 0.3744, 0.6919, 0.3744, 0.7449, 0.311, 0.7449, 0.3744, 0.6919, 0.2689, 0.6105, 0.3744, 0.6919, 0.311, 0.7449, 0.2382, 0.7449, 0.1486, 0.006818, 0.1634, 0.01808, 0.04903, 0.04947, 0.07528, 0.006818, 0.1852, 0.1978, 0.1124, 0.141, 0.04903, 0.04947, 0.1634, 0.01808, 0.04903, 0.04947, 0.1124, 0.141, 0.04903, 0.141, 0.04903, 0.08814, 0.1957, 0.8726, 0.1828, 0.8726, 0.1828, 0.8348, 0.1957, 0.8348, 0.1957, 0.9105, 0.1828, 0.9105, 0.1828, 0.8726, 0.1957, 0.8726, 0.2987, 0.5459, 0.2499, 0.5383, 0.2195, 0.4508, 0.2738, 0.4508, 0.2499, 0.5383, 0.2406, 0.5333, 0.2195, 0.4508, 0.2175, 0.2623, 0.2028, 0.2623, 0.1989, 0.2274, 0.2213, 0.2274, 0.2361, 0.2285, 0.2175, 0.2623, 0.2213, 0.2274, 0.2028, 0.2623, 0.1843, 0.2285, 0.1989, 0.2274, 0.2028, 0.2623, 0.2175, 0.2623, 0.2431, 0.2776, 0.1772, 0.2776, 0.1843, 0.2285, 0.2028, 0.2623, 0.1772, 0.2776, 0.2175, 0.2623, 0.2361, 0.2285, 0.2431, 0.2776, 0.1852, 0.1978, 0.1945, 0.2211, 0.1124, 0.2226, 0.1124, 0.141, 0.03509, 0.2332, 0.04903, 0.141, 0.1124, 0.141, 0.1124, 0.2226, 0.6888, 0.8382, 0.5609, 0.8382, 0.5609, 0.7458, 0.6983, 0.7458, 0.4234, 0.7458, 0.5609, 0.7458, 0.5609, 0.8382, 0.4329, 0.8382, 0.4189, 0.141, 0.4189, 0.2226, 0.2622, 0.2211, 0.2714, 0.1978, 0.4195, 0.1413, 0.5564, 0.1413, 0.5564, 0.2227, 0.4289, 0.2227, 0.6933, 0.1413, 0.6839, 0.2227, 0.5564, 0.2227, 0.5564, 0.1413, 0.1519, 0.7449, 0.1519, 0.8265, 0.00421, 0.8265, 0.00421, 0.7449, 0.1519, 0.7449, 0.2382, 0.7449, 0.2382, 0.8265, 0.1519, 0.8265, 0.2382, 0.7449, 0.311, 0.7449, 0.311, 0.8265, 0.2382, 0.8265, 0.3744, 0.7449, 0.3884, 0.8371, 0.311, 0.8265, 0.311, 0.7449, 0.2013, 0.8712, 0.2409, 0.8717, 0.2399, 0.9101, 0.1879, 0.9101, 0.2409, 0.8717, 0.2484, 0.8722, 0.2478, 0.9101, 0.2399, 0.9101, 0.2484, 0.8722, 0.3293, 0.8726, 0.3293, 0.9101, 0.2478, 0.9101, 0.1888, 0.8352, 0.2406, 0.8352, 0.2409, 0.8717, 0.2013, 0.8712, 0.2406, 0.8352, 0.2482, 0.8352, 0.2484, 0.8722, 0.2409, 0.8717, 0.2482, 0.8352, 0.3293, 0.8352, 0.3293, 0.8726, 0.2484, 0.8722, 0.3234, 0.3577, 0.2853, 0.3461, 0.2794, 0.3214, 0.115, 0.5176, 0.07734, 0.5289, 0.1199, 0.4965, 0.02068, 0.4539, 0.07734, 0.5289, 0.07163, 0.5374, 0.02068, 0.4539, 0.1199, 0.4965, 0.07734, 0.5289, 0.2794, 0.3214, 0.3811, 0.2808, 0.3234, 0.3577, 0.3811, 0.2808, 0.3291, 0.3665, 0.3234, 0.3577, 0.5564, 0.2874, 0.5564, 0.3512, 0.4998, 0.3512, 0.4582, 0.2874, 0.6546, 0.2874, 0.613, 0.3512, 0.5564, 0.3512, 0.5564, 0.2874, 0.7143, 0.2232, 0.7161, 0.2345, 0.7065, 0.2395, 0.7047, 0.226, 0.7161, 0.2345, 0.7189, 0.2523, 0.7093, 0.2608, 0.7065, 0.2395, 0.7189, 0.1681, 0.7161, 0.186, 0.7065, 0.1815, 0.7093, 0.1601, 0.7161, 0.186, 0.7143, 0.1972, 0.7047, 0.1949, 0.7065, 0.1815, 0.6594, 0.9214, 0.614, 0.9867, 0.5609, 0.9867, 0.5609, 0.9214, 0.5609, 0.9214, 0.5609, 0.9867, 0.5078, 0.9867, 0.4623, 0.9214, 0.01374, 0.3937, 0.03013, 0.3027, 0.1216, 0.2776, 0.0821, 0.3867, 0.3123, 0.5572, 0.2987, 0.5459, 0.2738, 0.4508, 0.379, 0.564, 0.3123, 0.5572, 0.2738, 0.4508, 0.363, 0.4753, 0.8949, 0.2523, 0.904, 0.2232, 0.9152, 0.226, 0.906, 0.2608, 0.8949, 0.1681, 0.906, 0.1601, 0.9152, 0.1949, 0.904, 0.1972, 0.7855, 0.397, 0.7855, 0.3415, 0.7102, 0.3415, 0.7102, 0.362, 0.7855, 0.3415, 0.7855, 0.2859, 0.7102, 0.3209, 0.7102, 0.3415, 0.7791, 0.3258, 0.7869, 0.2904, 0.7088, 0.3176, 0.7088, 0.3392, 0.7869, 0.2904, 0.7791, 0.3258, 0.7088, 0.3392, 0.7088, 0.3176, 0.7679, 0.3102, 0.7679, 0.3415, 0.7014, 0.3415, 0.7014, 0.3212, 0.7679, 0.3415, 0.7679, 0.3727, 0.7014, 0.3617, 0.7014, 0.3415, 0.7339, 0.3507, 0.7338, 0.371, 0.7539, 0.371, 0.7539, 0.3507, 0.7539, 0.3507, 0.7539, 0.371, 0.7739, 0.371, 0.7738, 0.3507, 0.01273, 0.5474, 0.01581, 0.5112, 0.02068, 0.4539, 0.07163, 0.5374, 0.3892, 0.3766, 0.3291, 0.3665, 0.3811, 0.2808, 0.3861, 0.3396, 0.7846, 0.3417, 0.7846, 0.396, 0.7071, 0.3573, 0.7071, 0.3417, 0.7846, 0.2875, 0.7846, 0.3417, 0.7071, 0.3417, 0.7071, 0.3262, 0.7826, 0.3069, 0.7784, 0.3477, 0.6983, 0.348, 0.7005, 0.3264, 0.7784, 0.3477, 0.7826, 0.3069, 0.7005, 0.3264, 0.6983, 0.348, 0.7724, 0.3417, 0.7724, 0.313, 0.6978, 0.3266, 0.6978, 0.3417, 0.7724, 0.3704, 0.7724, 0.3417, 0.6978, 0.3417, 0.6978, 0.3569, 0.7447, 0.3261, 0.7447, 0.3537, 0.7239, 0.3537, 0.7236, 0.3261, 0.7658, 0.3261, 0.7655, 0.3537, 0.7447, 0.3537, 0.7447, 0.3261, 0.1828, 0.8726, 0.1828, 0.9105, 0.1444, 0.8933, 0.1555, 0.8726, 0.1828, 0.8348, 0.1828, 0.8726, 0.1555, 0.8726, 0.1444, 0.852, 0.1146, 0.9105, 0.0956, 0.9105, 0.09678, 0.8933, 0.1072, 0.899, 0.1828, 0.9105, 0.1146, 0.9105, 0.1072, 0.899, 0.1444, 0.8933, 0.0956, 0.8348, 0.1146, 0.8348, 0.1072, 0.8476, 0.09678, 0.852, 0.1146, 0.8348, 0.1828, 0.8348, 0.1444, 0.852, 0.1072, 0.8476, 0.0956, 0.9105, 0.002467, 0.9105, 0.04589, 0.8933, 0.09678, 0.8933, 0.002467, 0.8348, 0.0956, 0.8348, 0.09678, 0.852, 0.04589, 0.852, 0.002467, 0.9105, 0.002467, 0.8726, 0.04023, 0.8726, 0.04589, 0.8933, 0.002467, 0.8726, 0.002467, 0.8348, 0.04589, 0.852, 0.04023, 0.8726, 0.8219, 0.3612, 0.8286, 0.3612, 0.8395, 0.3932, 0.8327, 0.3932, 0.8287, 0.3614, 0.8219, 0.3614, 0.8328, 0.3935, 0.8395, 0.3935, 0.8286, 0.3612, 0.8892, 0.3549, 0.8774, 0.3967, 0.8395, 0.3932, 0.8894, 0.3552, 0.8287, 0.3614, 0.8395, 0.3935, 0.8776, 0.397, 0.9016, 0.3447, 0.946, 0.3377, 0.9403, 0.3731, 0.9022, 0.3791, 0.8892, 0.3549, 0.9016, 0.3447, 0.9022, 0.3791, 0.8774, 0.3967, 0.9462, 0.338, 0.9018, 0.345, 0.9024, 0.3794, 0.9405, 0.3734, 0.9018, 0.345, 0.8894, 0.3552, 0.8776, 0.397, 0.9024, 0.3794, 0.946, 0.3377, 0.9592, 0.3333, 0.9535, 0.3687, 0.9403, 0.3731, 0.9595, 0.3335, 0.9462, 0.338, 0.9405, 0.3734, 0.9538, 0.369, 0.9587, 0.381, 0.9777, 0.3907, 0.9777, 0.4483, 0.9777, 0.3907, 0.9966, 0.381, 0.9777, 0.4483, 0.8776, 0.397, 0.8395, 0.3935, 0.8476, 0.4591, 0.8618, 0.4722, 0.8395, 0.3932, 0.8774, 0.3967, 0.8617, 0.4717, 0.8476, 0.4587, 0.8395, 0.3935, 0.8328, 0.3935, 0.8445, 0.4572, 0.8476, 0.4591, 0.8327, 0.3932, 0.8395, 0.3932, 0.8476, 0.4587, 0.8444, 0.4567, 0.8774, 0.3967, 0.9022, 0.3791, 0.9144, 0.4915, 0.8907, 0.4915, 0.8776, 0.397, 0.8776, 0.4078, 0.884, 0.492, 0.8908, 0.492, 0.8774, 0.4074, 0.8774, 0.3967, 0.8907, 0.4915, 0.8838, 0.4915, 0.9538, 0.369, 0.9405, 0.3734, 0.9317, 0.492, 0.945, 0.492, 0.9403, 0.3731, 0.9535, 0.3687, 0.9447, 0.4915, 0.9315, 0.4915, 0.9024, 0.3794, 0.8776, 0.397, 0.8908, 0.492, 0.9146, 0.492, 0.9405, 0.3734, 0.9024, 0.3794, 0.9146, 0.492, 0.9317, 0.492, 0.9022, 0.3791, 0.9403, 0.3731, 0.9315, 0.4915, 0.9144, 0.4915, 0.9843, 0.4575, 0.9777, 0.4554, 0.9711, 0.4575, 0.9777, 0.4717, 0.8585, 0.4866, 0.8718, 0.4866, 0.8655, 0.5925, 0.8585, 0.591, 0.8451, 0.4866, 0.8585, 0.4866, 0.8585, 0.591, 0.8515, 0.5925, 0.9146, 0.492, 0.8908, 0.492, 0.8966, 0.6161, 0.9081, 0.6096, 0.8838, 0.4915, 0.8907, 0.4915, 0.8964, 0.6153, 0.8908, 0.492, 0.884, 0.492, 0.8966, 0.6161, 0.8907, 0.4915, 0.9144, 0.4915, 0.9079, 0.6088, 0.8964, 0.6153, 0.8718, 0.4866, 0.8585, 0.4866, 0.8585, 0.5447, 0.8648, 0.5447, 0.8585, 0.4866, 0.8451, 0.4866, 0.8521, 0.5447, 0.8585, 0.5447, 0.9144, 0.4915, 0.9315, 0.4915, 0.94, 0.5613, 0.9295, 0.5558, 0.9317, 0.492, 0.9146, 0.492, 0.9298, 0.5564, 0.9403, 0.562, 0.9315, 0.4915, 0.9447, 0.4915, 0.94, 0.5613, 0.945, 0.492, 0.9317, 0.492, 0.9403, 0.562, 0.8648, 0.5447, 0.8585, 0.5447, 0.8521, 0.5447, 0.8576, 0.5497, 0.8585, 0.591, 0.8655, 0.5925, 0.8585, 0.5984, 0.8515, 0.5925, 0.1772, 0.2776, 0.1556, 0.3622, 0.1461, 0.3673, 0.1622, 0.3024, 0.0821, 0.3867, 0.1216, 0.2776, 0.1288, 0.3024, 0.09604, 0.3752, 0.1362, 0.9362, 0.1017, 0.9783, 0.1031, 0.9463, 0.02496, 0.9718, 0.00832, 0.9362, 0.02636, 0.9463, 0.1399, 0.3129, 0.1511, 0.3129, 0.1461, 0.3673, 0.09604, 0.3752, 0.1288, 0.3024, 0.1399, 0.3129, 0.09604, 0.3752, 0.1511, 0.3129, 0.1622, 0.3024, 0.1461, 0.3673, 0.07613, 0.9902, 0.05055, 0.988, 0.05194, 0.9346, 0.07752, 0.9346, 0.1517, 0.3106, 0.1405, 0.3106, 0.1216, 0.2776, 0.1772, 0.2776, 0.1628, 0.3068, 0.1517, 0.3106, 0.1772, 0.2776, 0.1405, 0.3106, 0.1294, 0.3068, 0.1216, 0.2776, 0.02496, 0.9718, 0.02636, 0.9463, 0.05055, 0.988, 0.02636, 0.9463, 0.05194, 0.9346, 0.05055, 0.988, 0.1031, 0.9463, 0.07613, 0.9902, 0.07752, 0.9346, 0.1017, 0.9783, 0.07613, 0.9902, 0.1031, 0.9463])
me_cube_001.materials.append(mat_material)
me_cube_001.use_remesh_preserve_volume = False
me_cube_001.use_remesh_preserve_attributes = False
me_cube_001.use_mirror_vertex_groups = False
me_cube_001.update()

# ---- objects
ob_cylinder_005 = bpy.data.objects.new('Cylinder.005', me_cylinder_009)
ob_cylinder_004 = bpy.data.objects.new('Cylinder.004', me_cylinder_008)
ob_cylinder_003 = bpy.data.objects.new('Cylinder.003', me_cylinder_007)
ob_cylinder_002 = bpy.data.objects.new('Cylinder.002', me_cylinder_006)
ob_cylinder_000 = bpy.data.objects.new('Cylinder.000', me_cylinder_005)
ob_cylinder_001 = bpy.data.objects.new('Cylinder.001', me_cylinder_001)
ob_cube = bpy.data.objects.new('Cube', me_cube_001)

# ---- transforms, parenting, visibility, modifiers, constraints
ob_cylinder_005.location = (0.4185, -2.824, 1.778)
ob_cylinder_005.scale = (0.08922, 0.08922, 1.222)
ob_cylinder_005.lineart.crease_threshold = 0.0
ob_cylinder_004.location = (0.4575, -0.1891, 10.91)
ob_cylinder_004.scale = (0.08922, 0.08922, 0.6015)
ob_cylinder_004.lineart.crease_threshold = 0.0
ob_cylinder_003.location = (-0.6184, -2.824, 1.729)
ob_cylinder_003.scale = (0.08922, 0.08922, 1.222)
ob_cylinder_003.lineart.crease_threshold = 0.0
ob_cylinder_002.location = (0.6841, 0.6443, 10.62)
ob_cylinder_002.scale = (0.08922, 0.08922, 0.6015)
ob_cylinder_002.lineart.crease_threshold = 0.0
ob_cylinder_000.location = (0.09698, 0.07283, 10.4)
ob_cylinder_000.scale = (0.08922, 0.08922, 0.6015)
ob_cylinder_000.lineart.crease_threshold = 0.0
ob_cylinder_001.location = (1.019, -0.07003, 10.32)
ob_cylinder_001.scale = (0.08922, 0.08922, 0.6015)
ob_cylinder_001.lineart.crease_threshold = 0.0
ob_cube.location = (-2.443, 0.06198, 1.041)
ob_cube.lineart.crease_threshold = 0.0

# ---- collection membership
col_collection_1.objects.link(ob_cylinder_005)
col_collection_1.objects.link(ob_cylinder_004)
col_collection_1.objects.link(ob_cylinder_003)
col_collection_1.objects.link(ob_cylinder_002)
col_collection_1.objects.link(ob_cylinder_000)
col_collection_1.objects.link(ob_cylinder_001)
col_collection_1.objects.link(ob_cube)

# ---- scene / render settings (as saved in the file)
scene.frame_start = 1; scene.frame_end = 250; scene.frame_set(-9)
scene.render.engine = 'BLENDER_EEVEE_NEXT'
scene.render.image_settings.color_mode = 'RGB'
scene.render.image_settings.compression = 90
scene.render.resolution_percentage = 50
scene.render.dither_intensity = 0.0
scene.render.bake_margin = 2
scene.render.bake_bias = 0.0
scene.cycles.use_denoising = False
scene.cycles.samples = 10
scene.cycles.sampling_pattern = 'TABULATED_SOBOL'
scene.cycles.light_sampling_threshold = 0.0
scene.cycles.use_adaptive_sampling = False
scene.cycles.use_light_tree = False
scene.cycles.blur_glossy = 0.0
scene.cycles.volume_bounces = 1
scene.cycles.pixel_filter_type = 'GAUSSIAN'
scene.cycles.sample_clamp_indirect = 0.0
scene.view_settings.view_transform = 'Standard'
bpy.context.view_layer.update()

# ---- added for rendering (the .blend has no active camera and no usable light): camera, sun
cam_auto = bpy.data.cameras.new('AutoCamera')
cam_auto.lens = 50.0
cam_auto.sensor_width = 36.0
cam_auto.clip_end = 1000.0
ob_auto_camera = bpy.data.objects.new('AutoCamera', cam_auto)
scene.collection.objects.link(ob_auto_camera)
ob_auto_camera.location = (13.263, -16.7602, 15.7298)
ob_auto_camera.rotation_euler = (1.09748, -7.21219e-08, 0.694738)
scene.camera = ob_auto_camera
light_auto_sun = bpy.data.lights.new('AutoSun', 'SUN')
light_auto_sun.energy = 3.0
light_auto_sun.angle = 0.0523599
ob_auto_sun = bpy.data.objects.new('AutoSun', light_auto_sun)
scene.collection.objects.link(ob_auto_sun)
ob_auto_sun.rotation_euler = (0.872665, 0.174533, 0.523599)
bpy.context.view_layer.update()
